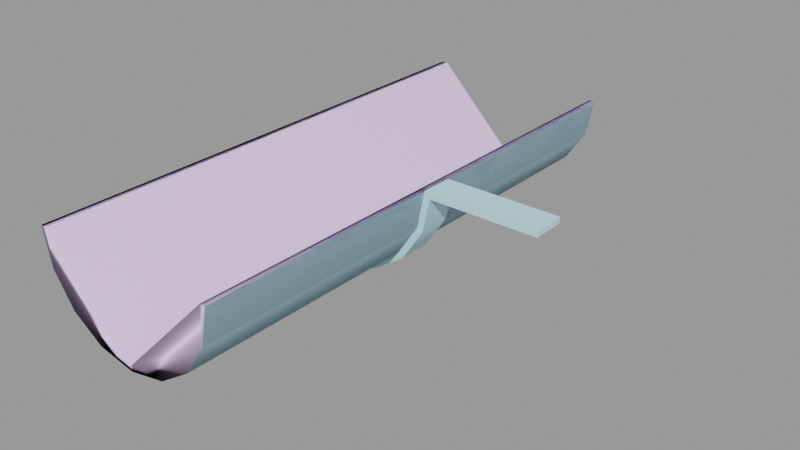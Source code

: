 # Source: gutter_64.blend  (saved by Blender 2.92.15; exported with 4.5.12 LTS)
import bpy
from mathutils import Matrix  # noqa: F401  (used for matrix-valued properties, if any)

bpy.ops.wm.read_factory_settings(use_empty=True)
scene = bpy.context.scene
scene.name = 'gutter_64.qc'

# ---- collections
col_gutter_64 = bpy.data.collections.new('gutter_64'); scene.collection.children.link(col_gutter_64)

# ---- materials (node trees are filled in below, after node groups)
mat_gutters001 = bpy.data.materials.new('gutters001')
mat_gutters001.use_transparent_shadow = False
mat_gutters001.diffuse_color = (0.5204, 0.8065, 0.9196, 1.0)
mat_phy = bpy.data.materials.new('  phy')
mat_phy.use_transparent_shadow = False
mat_phy.diffuse_color = (0.7973, 0.6242, 0.9523, 1.0)

# ---- material node trees

# ---- meshes
me_gutter_64 = bpy.data.meshes.new('Gutter_64')
me_gutter_64.from_pydata([(19.02, -2.0, -0.75), (19.02, 2.0, 0.0), (19.02, -2.0, 0.0), (19.02, 2.0, -0.75), (-17.41, -32.0, -4.305), (-18.27, 32.0, 1e-06), (-18.27, -32.0, -1e-06), (-17.41, 32.0, -4.305), (-14.97, -32.0, -7.955), (-14.97, 32.0, -7.955), (5.66, 2.0, -0.75), (5.66, -2.0, -0.75), (4.233, -32.0, -1e-06), (4.983, 32.0, 1e-06), (4.233, 32.0, 1e-06), (4.983, -32.0, -1e-06), (-18.1, -2.0, -4.592), (-18.8, 2.0, -4.879), (-18.8, -2.0, -4.879), (-18.1, 2.0, -4.592), (4.983, -2.0, 0.0), (4.983, 2.0, 0.0), (-19.02, 32.0, 1e-06), (-19.02, -32.0, -1e-06), (-15.5, -32.0, -8.485), (-18.1, 32.0, -4.592), (-15.5, 32.0, -8.485), (-18.1, -32.0, -4.592), (3.377, -32.0, -4.305), (0.9383, 32.0, -7.955), (0.9384, -32.0, -7.955), (3.377, 32.0, -4.305), (-11.32, -32.0, -10.39), (-11.32, 32.0, -10.39), (-7.017, -32.0, -11.25), (-7.017, 32.0, -11.25), (-2.711, -32.0, -10.39), (-2.711, 32.0, -10.39), (4.07, -2.0, -4.592), (4.763, -2.0, -4.879), (1.469, -2.0, -8.485), (1.999, -2.0, -9.016), (-2.424, -2.0, -11.09), (-2.137, -2.0, -11.78), (-7.017, -2.0, -12.0), (-7.017, -2.0, -12.75), (-11.61, -2.0, -11.09), (-11.9, -2.0, -11.78), (-15.5, -2.0, -8.485), (-16.03, -2.0, -9.016), (4.07, 32.0, -4.592), (4.07, -32.0, -4.592), (1.469, 32.0, -8.485), (1.469, -32.0, -8.485), (-16.03, 2.0, -9.016), (-11.9, 2.0, -11.78), (-2.424, 32.0, -11.09), (-2.424, -32.0, -11.09), (-7.017, 32.0, -12.0), (-7.017, -32.0, -12.0), (-11.61, 32.0, -11.09), (-11.61, -32.0, -11.09), (-7.017, 2.0, -12.75), (-2.137, 2.0, -11.78), (1.999, 2.0, -9.016), (4.763, 2.0, -4.879), (-15.5, 2.0, -8.485), (-11.61, 2.0, -11.09), (-7.017, 2.0, -12.0), (-2.424, 2.0, -11.09), (1.469, 2.0, -8.485), (4.07, 2.0, -4.592)], [], [(0, 1, 2), (0, 3, 1), (4, 5, 6), (4, 7, 5), (8, 7, 4), (8, 9, 7), (10, 0, 11), (10, 3, 0), (12, 13, 14), (12, 15, 13), (16, 17, 18), (16, 19, 17), (20, 1, 21), (20, 2, 1), (6, 22, 23), (6, 5, 22), (24, 25, 26), (24, 27, 25), (27, 22, 25), (27, 23, 22), (28, 29, 30), (28, 31, 29), (12, 31, 28), (12, 14, 31), (32, 9, 8), (32, 33, 9), (34, 33, 32), (34, 35, 33), (36, 35, 34), (36, 37, 35), (30, 37, 36), (30, 29, 37), (11, 0, 2), (11, 2, 20), (38, 11, 20), (38, 39, 11), (40, 39, 38), (40, 41, 39), (42, 41, 40), (42, 43, 41), (44, 43, 42), (44, 45, 43), (46, 45, 44), (46, 47, 45), (48, 47, 46), (48, 49, 47), (16, 49, 48), (16, 18, 49), (15, 50, 13), (15, 51, 50), (51, 52, 50), (51, 53, 52), (17, 49, 18), (17, 54, 49), (54, 47, 49), (54, 55, 47), (53, 56, 52), (53, 57, 56), (57, 58, 56), (57, 59, 58), (59, 60, 58), (59, 61, 60), (61, 26, 60), (61, 24, 26), (55, 45, 47), (55, 62, 45), (62, 43, 45), (62, 63, 43), (63, 41, 43), (63, 64, 41), (64, 39, 41), (64, 65, 39), (65, 11, 39), (65, 10, 11), (66, 17, 19), (66, 54, 17), (67, 54, 66), (67, 55, 54), (68, 55, 67), (68, 62, 55), (69, 62, 68), (69, 63, 62), (70, 63, 69), (70, 64, 63), (71, 64, 70), (71, 65, 64), (21, 65, 71), (21, 10, 65), (21, 3, 10), (21, 1, 3)])
me_gutter_64.polygons.foreach_set('use_smooth', [True] * 90)
_k = set([(0, 2), (0, 3), (0, 11), (1, 2), (1, 3), (1, 20), (1, 21), (2, 20), (3, 10), (4, 5), (5, 6), (6, 22), (10, 11), (10, 65), (11, 39), (12, 14), (12, 31), (13, 15), (16, 18), (16, 49), (17, 18), (17, 19), (17, 54), (18, 49), (21, 65), (22, 23), (39, 41), (41, 43), (43, 45), (45, 47), (47, 49), (54, 55), (55, 62), (62, 63), (63, 64), (64, 65)])
me_gutter_64.attributes.new('sharp_edge', 'BOOLEAN', 'EDGE').data.foreach_set('value', [ (min(e.vertices), max(e.vertices)) in _k for e in me_gutter_64.edges])
_uv = me_gutter_64.uv_layers.new(name='UVMap')
_uv.uv.foreach_set('vector', [0.7683, 0.9375, 0.7656, 0.9519, 0.7656, 0.9375, 0.7683, 0.9375, 0.7683, 0.9519, 0.7656, 0.9519, 0.7607, 0.227, 0.7759, 0.003906, 0.7759, 0.2337, 0.7607, 0.227, 0.7607, 0.01058, 0.7759, 0.003906, 0.7461, 0.2262, 0.7607, 0.01058, 0.7607, 0.227, 0.7461, 0.2262, 0.7461, 0.01138, 0.7607, 0.01058, 0.4011, 0.5478, 0.3867, 0.5903, 0.3867, 0.5478, 0.4011, 0.5478, 0.4011, 0.5903, 0.3867, 0.5903, 0.5796, 0.2336, 0.5742, 0.003938, 0.5769, 0.003906, 0.5796, 0.2336, 0.5769, 0.2337, 0.5742, 0.003938, 0.7305, 0.9519, 0.7332, 0.9375, 0.7332, 0.9519, 0.7305, 0.9519, 0.7305, 0.9375, 0.7332, 0.9375, 0.9558, 0.832, 0.9414, 0.8824, 0.9414, 0.832, 0.9558, 0.832, 0.9558, 0.8824, 0.9414, 0.8824, 0.8398, 0.2337, 0.8425, 0.003906, 0.8425, 0.2337, 0.8398, 0.2337, 0.8398, 0.003906, 0.8425, 0.003906, 0.8177, 0.2337, 0.8008, 0.003906, 0.8177, 0.003906, 0.8177, 0.2337, 0.8008, 0.2337, 0.8008, 0.003906, 0.8008, 0.2337, 0.7852, 0.003906, 0.8008, 0.003906, 0.8008, 0.2337, 0.7852, 0.2337, 0.7852, 0.003906, 0.6793, 0.227, 0.6939, 0.01138, 0.6939, 0.2262, 0.6793, 0.227, 0.6793, 0.01058, 0.6939, 0.01138, 0.6641, 0.2337, 0.6793, 0.01058, 0.6793, 0.227, 0.6641, 0.2337, 0.6641, 0.003906, 0.6793, 0.01058, 0.1815, 0.6875, 0.1936, 0.4727, 0.1936, 0.6875, 0.1815, 0.6875, 0.1815, 0.4727, 0.1936, 0.4727, 0.1671, 0.6875, 0.1815, 0.4727, 0.1815, 0.6875, 0.1671, 0.6875, 0.1671, 0.4727, 0.1815, 0.4727, 0.1528, 0.6875, 0.1671, 0.4727, 0.1671, 0.6875, 0.1528, 0.6875, 0.1528, 0.4727, 0.1671, 0.4727, 0.1406, 0.6875, 0.1528, 0.4727, 0.1528, 0.6875, 0.1406, 0.6875, 0.1406, 0.4727, 0.1528, 0.4727, 0.3451, 0.7856, 0.3147, 0.8156, 0.3125, 0.8141, 0.3451, 0.7856, 0.3125, 0.8141, 0.3405, 0.7722, 0.356, 0.7786, 0.3451, 0.7856, 0.3405, 0.7722, 0.356, 0.7786, 0.3555, 0.7817, 0.3451, 0.7856, 0.3728, 0.7786, 0.3555, 0.7817, 0.356, 0.7786, 0.3728, 0.7786, 0.3734, 0.7813, 0.3555, 0.7817, 0.3884, 0.7722, 0.3734, 0.7813, 0.3728, 0.7786, 0.3884, 0.7722, 0.3899, 0.7744, 0.3734, 0.7813, 0.4002, 0.7603, 0.3899, 0.7744, 0.3884, 0.7722, 0.4002, 0.7603, 0.4025, 0.7618, 0.3899, 0.7744, 0.4067, 0.7448, 0.4025, 0.7618, 0.4002, 0.7603, 0.4067, 0.7448, 0.4093, 0.7453, 0.4025, 0.7618, 0.4067, 0.728, 0.4093, 0.7453, 0.4067, 0.7448, 0.4067, 0.728, 0.4093, 0.7274, 0.4093, 0.7453, 0.4002, 0.7124, 0.4093, 0.7274, 0.4067, 0.728, 0.4002, 0.7124, 0.4025, 0.7109, 0.4093, 0.7274, 0.7356, 0.2337, 0.7199, 0.003906, 0.7356, 0.003906, 0.7356, 0.2337, 0.7199, 0.2337, 0.7199, 0.003906, 0.7199, 0.2337, 0.7031, 0.003906, 0.7199, 0.003906, 0.7199, 0.2337, 0.7031, 0.2337, 0.7031, 0.003906, 0.237, 0.9375, 0.2227, 0.9534, 0.2227, 0.9375, 0.237, 0.9375, 0.237, 0.9534, 0.2227, 0.9534, 0.237, 0.9534, 0.2227, 0.9712, 0.2227, 0.9534, 0.237, 0.9534, 0.237, 0.9712, 0.2227, 0.9712, 0.9633, 0.2337, 0.9493, 0.003906, 0.9633, 0.003906, 0.9633, 0.2337, 0.9493, 0.2337, 0.9493, 0.003906, 0.9493, 0.2337, 0.9328, 0.003906, 0.9493, 0.003906, 0.9493, 0.2337, 0.9328, 0.2337, 0.9328, 0.003906, 0.9328, 0.2337, 0.9163, 0.003906, 0.9328, 0.003906, 0.9328, 0.2337, 0.9163, 0.2337, 0.9163, 0.003906, 0.9163, 0.2337, 0.9023, 0.003906, 0.9163, 0.003906, 0.9163, 0.2337, 0.9023, 0.2337, 0.9023, 0.003906, 0.4011, 0.4727, 0.3867, 0.4884, 0.3867, 0.4727, 0.4011, 0.4727, 0.4011, 0.4884, 0.3867, 0.4884, 0.4011, 0.4884, 0.3867, 0.5062, 0.3867, 0.4884, 0.4011, 0.4884, 0.4011, 0.5062, 0.3867, 0.5062, 0.4011, 0.5062, 0.3867, 0.5233, 0.3867, 0.5062, 0.4011, 0.5062, 0.4011, 0.5233, 0.3867, 0.5233, 0.4011, 0.5233, 0.3867, 0.5373, 0.3867, 0.5233, 0.4011, 0.5233, 0.4011, 0.5373, 0.3867, 0.5373, 0.4011, 0.5373, 0.3867, 0.5478, 0.3867, 0.5373, 0.4011, 0.5373, 0.4011, 0.5478, 0.3867, 0.5478, 0.6315, 0.728, 0.6357, 0.7109, 0.638, 0.7124, 0.6315, 0.728, 0.6289, 0.7274, 0.6357, 0.7109, 0.6315, 0.7448, 0.6289, 0.7274, 0.6315, 0.728, 0.6315, 0.7448, 0.6289, 0.7453, 0.6289, 0.7274, 0.638, 0.7603, 0.6289, 0.7453, 0.6315, 0.7448, 0.638, 0.7603, 0.6357, 0.7618, 0.6289, 0.7453, 0.6499, 0.7722, 0.6357, 0.7618, 0.638, 0.7603, 0.6499, 0.7722, 0.6484, 0.7744, 0.6357, 0.7618, 0.6654, 0.7786, 0.6484, 0.7744, 0.6499, 0.7722, 0.6654, 0.7786, 0.6649, 0.7813, 0.6484, 0.7744, 0.6822, 0.7786, 0.6649, 0.7813, 0.6654, 0.7786, 0.6822, 0.7786, 0.6827, 0.7817, 0.6649, 0.7813, 0.6977, 0.7722, 0.6827, 0.7817, 0.6822, 0.7786, 0.6977, 0.7722, 0.6931, 0.7856, 0.6827, 0.7817, 0.6977, 0.7722, 0.7235, 0.8156, 0.6931, 0.7856, 0.6977, 0.7722, 0.7257, 0.8141, 0.7235, 0.8156])
me_gutter_64.materials.append(mat_gutters001)
me_gutter_64.use_remesh_fix_poles = True
me_gutter_64.use_remesh_preserve_attributes = False
me_gutter_64.use_mirror_vertex_groups = False
me_gutter_64.update()
me_gutter_64.normals_split_custom_set([tuple(v) for v in zip(*[iter([1.0, 0.0, 0.0, 1.0, 0.0, 0.0, 1.0, 0.0, 0.0, 1.0, 0.0, 0.0, 1.0, 0.0, 0.0, 1.0, 0.0, 0.0, 0.9239, -8.476e-06, 0.3827, 0.9808, 1.201e-07, 0.1951, 0.9808, 1.201e-07, 0.1951, 0.9239, -2.708e-08, 0.3827, 0.9239, 1.26e-08, 0.3827, 0.9808, 0.0, 0.1951, 0.7071, -2.863e-08, 0.7071, 0.9239, 1.26e-08, 0.3827, 0.9239, -2.708e-08, 0.3827, 0.7071, -2.863e-08, 0.7071, 0.7071, 1.318e-08, 0.7071, 0.9239, 1.26e-08, 0.3827, 0.0, 0.0, -1.0, 0.0, 0.0, -1.0, 0.0, 0.0, -1.0, 0.0, 0.0, -1.0, 0.0, 0.0, -1.0, 0.0, 0.0, -1.0, 0.0, -3.125e-08, 1.0, 0.0, -3.125e-08, 1.0, 0.0, -3.125e-08, 1.0, 0.0, -3.125e-08, 1.0, 0.0, -3.125e-08, 1.0, 0.0, -3.125e-08, 1.0, -0.3827, 0.0, 0.9239, -0.3827, 0.0, 0.9239, -0.3827, 0.0, 0.9239, -0.3827, 0.0, 0.9239, -0.3827, 0.0, 0.9239, -0.3827, 0.0, 0.9239, 0.0, 0.0, 1.0, 0.0, 0.0, 1.0, 0.0, 0.0, 1.0, 0.0, 0.0, 1.0, 0.0, 0.0, 1.0, 0.0, 0.0, 1.0, 0.0, -3.125e-08, 1.0, 0.0, -3.125e-08, 1.0, 0.0, -3.125e-08, 1.0, 0.0, -3.125e-08, 1.0, 0.0, -3.125e-08, 1.0, 0.0, -3.125e-08, 1.0, -0.7071, -2.996e-08, -0.7071, -0.9239, -1.303e-09, -0.3827, -0.7071, -1.503e-10, -0.7071, -0.7071, -2.996e-08, -0.7071, -0.9239, -7.791e-08, -0.3827, -0.9239, -1.303e-09, -0.3827, -0.9239, -7.791e-08, -0.3827, -0.9808, -4.769e-09, -0.1951, -0.9239, -1.303e-09, -0.3827, -0.9239, -7.791e-08, -0.3827, -0.9808, -1.026e-07, -0.1951, -0.9808, -4.769e-09, -0.1951, -0.9239, -4.699e-08, 0.3827, -0.7071, -5.628e-08, 0.7071, -0.7071, -5.343e-08, 0.7071, -0.9239, -4.699e-08, 0.3827, -0.9239, -4.965e-08, 0.3827, -0.7071, -5.628e-08, 0.7071, -0.9808, -3.985e-08, 0.1951, -0.9239, -4.965e-08, 0.3827, -0.9239, -4.699e-08, 0.3827, -0.9808, -2.716e-08, 0.1951, -0.9808, -2.716e-08, 0.1951, -0.9239, 8.549e-06, 0.3827, 0.3827, -2.718e-08, 0.9239, 0.7071, 1.318e-08, 0.7071, 0.7071, -2.863e-08, 0.7071, 0.3827, -2.718e-08, 0.9239, 0.3827, -1.214e-08, 0.9239, 0.7071, 1.318e-08, 0.7071, 1.712e-06, -3.174e-08, 1.0, 0.3827, -1.214e-08, 0.9239, 0.3827, -2.718e-08, 0.9239, 1.712e-06, -3.174e-08, 1.0, -1.625e-06, -3.116e-08, 1.0, 0.3827, -1.214e-08, 0.9239, -0.3827, -4.57e-08, 0.9239, -1.625e-06, -3.116e-08, 1.0, 1.712e-06, -3.174e-08, 1.0, -0.3827, -4.57e-08, 0.9239, -0.3827, -4.916e-08, 0.9239, -1.625e-06, -3.116e-08, 1.0, -0.7071, -5.343e-08, 0.7071, -0.3827, -4.916e-08, 0.9239, -0.3827, -4.57e-08, 0.9239, -0.7071, -5.343e-08, 0.7071, -0.7071, -5.628e-08, 0.7071, -0.3827, -4.916e-08, 0.9239, 3.486e-08, -1.0, 1.811e-07, 7.14e-08, -1.0, 0.0, 7.128e-08, -1.0, 1.294e-08, 3.486e-08, -1.0, 1.811e-07, 7.128e-08, -1.0, 1.294e-08, 3.219e-08, -1.0, 1.717e-07, 0.0, -1.0, 0.0, 3.486e-08, -1.0, 1.811e-07, 3.219e-08, -1.0, 1.717e-07, 0.0, -1.0, 0.0, 0.0, -1.0, -1.424e-08, 3.486e-08, -1.0, 1.811e-07, 0.0, -1.0, -2.576e-07, 0.0, -1.0, -1.424e-08, 0.0, -1.0, 0.0, 0.0, -1.0, -2.576e-07, 0.0, -1.0, -2.535e-07, 0.0, -1.0, -1.424e-08, 0.0, -1.0, -1.184e-08, 0.0, -1.0, -2.535e-07, 0.0, -1.0, -2.576e-07, 0.0, -1.0, -1.184e-08, 3.16e-09, -1.0, -5.732e-08, 0.0, -1.0, -2.535e-07, -1.002e-07, -1.0, -1.03e-06, 3.16e-09, -1.0, -5.732e-08, 0.0, -1.0, -1.184e-08, -1.002e-07, -1.0, -1.03e-06, -7.389e-08, -1.0, -1.014e-06, 3.16e-09, -1.0, -5.732e-08, 1.677e-07, -1.0, -4.737e-08, -7.389e-08, -1.0, -1.014e-06, -1.002e-07, -1.0, -1.03e-06, 1.677e-07, -1.0, -4.737e-08, 1.833e-07, -1.0, 0.0, -7.389e-08, -1.0, -1.014e-06, 7.14e-08, -1.0, 0.0, 1.833e-07, -1.0, 0.0, 1.677e-07, -1.0, -4.737e-08, 7.14e-08, -1.0, 0.0, 7.313e-08, -1.0, 0.0, 1.833e-07, -1.0, 0.0, 0.0, -1.0, 0.0, 7.313e-08, -1.0, 0.0, 7.14e-08, -1.0, 0.0, 0.0, -1.0, 0.0, 0.0, -1.0, 0.0, 0.0, -1.0, 0.0, 0.9808, 3.67e-08, -0.1951, 0.9239, 4.864e-08, -0.3827, 0.9808, 3.819e-08, -0.1951, 0.9808, 3.67e-08, -0.1951, 0.9239, 3.879e-08, -0.3827, 0.9239, 4.864e-08, -0.3827, 0.9239, 3.879e-08, -0.3827, 0.7071, 5.026e-08, -0.7071, 0.9239, 4.864e-08, -0.3827, 0.9239, 3.879e-08, -0.3827, 0.7071, 3.978e-08, -0.7071, 0.7071, 5.026e-08, -0.7071, -0.8315, 0.0, -0.5556, -0.7071, 0.0, -0.7071, -0.8315, 0.0, -0.5556, -0.8315, 0.0, -0.5556, -0.7071, 0.0, -0.7071, -0.7071, 0.0, -0.7071, -0.7071, 0.0, -0.7071, -0.3827, 0.0, -0.9239, -0.7071, 0.0, -0.7071, -0.7071, 0.0, -0.7071, -0.3827, 0.0, -0.9239, -0.3827, 0.0, -0.9239, 0.7071, 3.978e-08, -0.7071, 0.3827, 3.279e-08, -0.9239, 0.7071, 5.026e-08, -0.7071, 0.7071, 3.978e-08, -0.7071, 0.3827, 3.768e-08, -0.9239, 0.3827, 3.279e-08, -0.9239, 0.3827, 3.768e-08, -0.9239, 1.799e-06, 2.464e-08, -1.0, 0.3827, 3.279e-08, -0.9239, 0.3827, 3.768e-08, -0.9239, -1.828e-06, 2.354e-08, -1.0, 1.799e-06, 2.464e-08, -1.0, -1.828e-06, 2.354e-08, -1.0, -0.3827, 1.262e-08, -0.9239, 1.799e-06, 2.464e-08, -1.0, -1.828e-06, 2.354e-08, -1.0, -0.3827, 2.138e-09, -0.9239, -0.3827, 1.262e-08, -0.9239, -0.3827, 2.138e-09, -0.9239, -0.7071, -1.503e-10, -0.7071, -0.3827, 1.262e-08, -0.9239, -0.3827, 2.138e-09, -0.9239, -0.7071, -2.996e-08, -0.7071, -0.7071, -1.503e-10, -0.7071, -0.3827, 0.0, -0.9239, -4.294e-06, 0.0, -1.0, -0.3827, 0.0, -0.9239, -0.3827, 0.0, -0.9239, 4.275e-06, 0.0, -1.0, -4.294e-06, 0.0, -1.0, 4.275e-06, 0.0, -1.0, 0.3827, 0.0, -0.9239, -4.294e-06, 0.0, -1.0, 4.275e-06, 0.0, -1.0, 0.3827, 0.0, -0.9239, 0.3827, 0.0, -0.9239, 0.3827, 0.0, -0.9239, 0.7071, 0.0, -0.7071, 0.3827, 0.0, -0.9239, 0.3827, 0.0, -0.9239, 0.7071, 0.0, -0.7071, 0.7071, 0.0, -0.7071, 0.7071, 0.0, -0.7071, 0.9205, 0.0, -0.3907, 0.7071, 0.0, -0.7071, 0.7071, 0.0, -0.7071, 0.9205, 0.0, -0.3907, 0.9205, 0.0, -0.3907, 0.9205, 0.0, -0.3907, 0.9772, 0.0, -0.2122, 0.9205, 0.0, -0.3907, 0.9205, 0.0, -0.3907, 0.9772, 0.0, -0.2122, 0.9772, 0.0, -0.2122, -7.342e-08, 1.0, 1.325e-07, 0.0, 1.0, -1.232e-07, 0.0, 1.0, -1.384e-07, -7.342e-08, 1.0, 1.325e-07, -7.528e-08, 1.0, 1.232e-07, 0.0, 1.0, -1.232e-07, -8.884e-08, 1.0, 1.184e-08, -7.528e-08, 1.0, 1.232e-07, -7.342e-08, 1.0, 1.325e-07, -8.884e-08, 1.0, 1.184e-08, -9.029e-08, 1.0, 0.0, -7.528e-08, 1.0, 1.232e-07, 0.0, 1.0, 0.0, -9.029e-08, 1.0, 0.0, -8.884e-08, 1.0, 1.184e-08, 0.0, 1.0, 0.0, 0.0, 1.0, 0.0, -9.029e-08, 1.0, 0.0, 0.0, 1.0, 0.0, 0.0, 1.0, 0.0, 0.0, 1.0, 0.0, 0.0, 1.0, 0.0, 0.0, 1.0, -2.866e-08, 0.0, 1.0, 0.0, 0.0, 1.0, -3.768e-07, 0.0, 1.0, -2.866e-08, 0.0, 1.0, 0.0, 0.0, 1.0, -3.768e-07, 0.0, 1.0, -3.838e-07, 0.0, 1.0, -2.866e-08, 0.0, 1.0, -1.184e-08, 0.0, 1.0, -3.838e-07, 0.0, 1.0, -3.768e-07, 0.0, 1.0, -1.184e-08, 0.0, 1.0, 0.0, 0.0, 1.0, -3.838e-07, 0.0, 1.0, 0.0, 0.0, 1.0, 0.0, 0.0, 1.0, -1.184e-08, -3.687e-08, 1.0, -1.847e-07, -3.657e-08, 1.0, -1.951e-07, 0.0, 1.0, 0.0, -3.687e-08, 1.0, -1.847e-07, -6.808e-08, 1.0, -1.294e-08, -3.657e-08, 1.0, -1.951e-07, -3.687e-08, 1.0, -1.847e-07, -6.796e-08, 1.0, 0.0, -6.808e-08, 1.0, -1.294e-08])] * 3)])
me_gutter_64_physics = bpy.data.meshes.new('gutter_64_physics')
me_gutter_64_physics.from_pydata([(-11.61, 32.0, -11.09), (-7.017, 32.0, -12.0), (-11.61, -32.0, -11.09), (-7.017, -32.0, -12.0), (-7.017, -32.0, -11.25), (-7.017, 32.0, -11.25), (-15.5, -32.0, -8.485), (-18.1, -32.0, -4.592), (-18.27, -32.0, -1e-06), (-19.02, -32.0, -1e-06), (-18.1, 32.0, -4.592), (-19.02, 32.0, 1e-06), (-18.27, 32.0, 1e-06), (-15.5, 32.0, -8.485), (-6.968, 32.0, -11.25), (-6.968, 32.0, -12.0), (-6.968, -32.0, -11.25), (-6.968, -32.0, -12.0), (-2.424, -32.0, -11.09), (1.469, -32.0, -8.485), (4.07, -32.0, -4.592), (4.233, -32.0, -1e-06), (4.983, -32.0, -1e-06), (4.233, 32.0, 1e-06), (4.983, 32.0, 1e-06), (4.07, 32.0, -4.592), (1.469, 32.0, -8.485), (-2.424, 32.0, -11.09)], [], [(0, 1, 2), (2, 1, 3), (3, 1, 4), (1, 5, 4), (3, 4, 2), (4, 6, 2), (4, 7, 6), (4, 8, 7), (8, 9, 7), (10, 11, 12), (10, 12, 13), (13, 12, 0), (0, 12, 5), (0, 5, 1), (0, 2, 13), (2, 6, 13), (13, 6, 7), (5, 8, 4), (5, 12, 8), (7, 9, 10), (10, 9, 11), (11, 9, 12), (9, 8, 12), (13, 7, 10), (14, 15, 16), (16, 15, 17), (18, 16, 17), (18, 19, 16), (19, 20, 16), (20, 21, 16), (20, 22, 21), (18, 17, 15), (23, 14, 21), (21, 14, 16), (22, 24, 21), (24, 23, 21), (23, 24, 25), (23, 25, 26), (23, 26, 27), (23, 27, 14), (14, 27, 15), (19, 18, 26), (26, 18, 27), (27, 18, 15), (25, 20, 26), (20, 19, 26), (20, 25, 22), (25, 24, 22)])
me_gutter_64_physics.polygons.foreach_set('use_smooth', [True] * 48)
_uv = me_gutter_64_physics.uv_layers.new(name='UVMap')
_uv.uv.foreach_set('vector', [0.0, 0.0, 0.0, 0.0, 0.0, 0.0, 0.0, 0.0, 0.0, 0.0, 0.0, 0.0, 0.0, 0.0, 0.0, 0.0, 0.0, 0.0, 0.0, 0.0, 0.0, 0.0, 0.0, 0.0, 0.0, 0.0, 0.0, 0.0, 0.0, 0.0, 0.0, 0.0, 0.0, 0.0, 0.0, 0.0, 0.0, 0.0, 0.0, 0.0, 0.0, 0.0, 0.0, 0.0, 0.0, 0.0, 0.0, 0.0, 0.0, 0.0, 0.0, 0.0, 0.0, 0.0, 0.0, 0.0, 0.0, 0.0, 0.0, 0.0, 0.0, 0.0, 0.0, 0.0, 0.0, 0.0, 0.0, 0.0, 0.0, 0.0, 0.0, 0.0, 0.0, 0.0, 0.0, 0.0, 0.0, 0.0, 0.0, 0.0, 0.0, 0.0, 0.0, 0.0, 0.0, 0.0, 0.0, 0.0, 0.0, 0.0, 0.0, 0.0, 0.0, 0.0, 0.0, 0.0, 0.0, 0.0, 0.0, 0.0, 0.0, 0.0, 0.0, 0.0, 0.0, 0.0, 0.0, 0.0, 0.0, 0.0, 0.0, 0.0, 0.0, 0.0, 0.0, 0.0, 0.0, 0.0, 0.0, 0.0, 0.0, 0.0, 0.0, 0.0, 0.0, 0.0, 0.0, 0.0, 0.0, 0.0, 0.0, 0.0, 0.0, 0.0, 0.0, 0.0, 0.0, 0.0, 0.0, 0.0, 0.0, 0.0, 0.0, 0.0, 0.0, 0.0, 0.0, 0.0, 0.0, 0.0, 0.0, 0.0, 0.0, 0.0, 0.0, 0.0, 0.0, 0.0, 0.0, 0.0, 0.0, 0.0, 0.0, 0.0, 0.0, 0.0, 0.0, 0.0, 0.0, 0.0, 0.0, 0.0, 0.0, 0.0, 0.0, 0.0, 0.0, 0.0, 0.0, 0.0, 0.0, 0.0, 0.0, 0.0, 0.0, 0.0, 0.0, 0.0, 0.0, 0.0, 0.0, 0.0, 0.0, 0.0, 0.0, 0.0, 0.0, 0.0, 0.0, 0.0, 0.0, 0.0, 0.0, 0.0, 0.0, 0.0, 0.0, 0.0, 0.0, 0.0, 0.0, 0.0, 0.0, 0.0, 0.0, 0.0, 0.0, 0.0, 0.0, 0.0, 0.0, 0.0, 0.0, 0.0, 0.0, 0.0, 0.0, 0.0, 0.0, 0.0, 0.0, 0.0, 0.0, 0.0, 0.0, 0.0, 0.0, 0.0, 0.0, 0.0, 0.0, 0.0, 0.0, 0.0, 0.0, 0.0, 0.0, 0.0, 0.0, 0.0, 0.0, 0.0, 0.0, 0.0, 0.0, 0.0, 0.0, 0.0, 0.0, 0.0, 0.0, 0.0, 0.0, 0.0, 0.0, 0.0, 0.0, 0.0, 0.0, 0.0, 0.0, 0.0, 0.0, 0.0, 0.0, 0.0, 0.0, 0.0, 0.0, 0.0, 0.0, 0.0, 0.0, 0.0, 0.0, 0.0, 0.0, 0.0])
me_gutter_64_physics.materials.append(mat_phy)
me_gutter_64_physics.use_remesh_fix_poles = True
me_gutter_64_physics.use_remesh_preserve_attributes = False
me_gutter_64_physics.use_mirror_vertex_groups = False
me_gutter_64_physics.update()
me_gutter_64_physics.normals_split_custom_set([tuple(v) for v in zip(*[iter([-0.1334, 0.9156, -0.3793, -0.005905, 0.9993, -0.0356, 0.01259, 0.9238, -0.3827, 0.01259, 0.9238, -0.3827, -0.005905, 0.9993, -0.0356, 0.01171, 0.9993, -0.03562, 0.01171, 0.9993, -0.03562, -0.005905, 0.9993, -0.0356, 0.08282, -0.6594, 0.7472, -0.005905, 0.9993, -0.0356, -0.02574, -0.6952, 0.7184, 0.08282, -0.6594, 0.7472, 0.01171, 0.9993, -0.03562, 0.08282, -0.6594, 0.7472, 0.01259, 0.9238, -0.3827, 0.08282, -0.6594, 0.7472, 0.06305, 0.7057, -0.7057, 0.01259, 0.9238, -0.3827, 0.08282, -0.6594, 0.7472, 0.08914, 0.4412, -0.893, 0.06305, 0.7057, -0.7057, 0.08282, -0.6594, 0.7472, 0.02572, -0.7184, 0.6952, 0.08914, 0.4412, -0.893, 0.02572, -0.7184, 0.6952, 0.005864, 0.03554, -0.9994, 0.08914, 0.4412, -0.893, -0.01669, 0.3208, -0.947, -0.0117, 0.0356, -0.9993, -0.08282, -0.7473, 0.6593, -0.01669, 0.3208, -0.947, -0.08282, -0.7473, 0.6593, -0.03162, 0.7068, -0.7067, -0.03162, 0.7068, -0.7067, -0.08282, -0.7473, 0.6593, -0.1334, 0.9156, -0.3793, -0.1334, 0.9156, -0.3793, -0.08282, -0.7473, 0.6593, -0.02574, -0.6952, 0.7184, -0.1334, 0.9156, -0.3793, -0.02574, -0.6952, 0.7184, -0.005905, 0.9993, -0.0356, -0.1334, 0.9156, -0.3793, 0.01259, 0.9238, -0.3827, -0.03162, 0.7068, -0.7067, 0.01259, 0.9238, -0.3827, 0.06305, 0.7057, -0.7057, -0.03162, 0.7068, -0.7067, -0.03162, 0.7068, -0.7067, 0.06305, 0.7057, -0.7057, 0.08914, 0.4412, -0.893, -0.02574, -0.6952, 0.7184, 0.02572, -0.7184, 0.6952, 0.08282, -0.6594, 0.7472, -0.02574, -0.6952, 0.7184, -0.08282, -0.7473, 0.6593, 0.02572, -0.7184, 0.6952, 0.08914, 0.4412, -0.893, 0.005864, 0.03554, -0.9994, -0.01669, 0.3208, -0.947, -0.01669, 0.3208, -0.947, 0.005864, 0.03554, -0.9994, -0.0117, 0.0356, -0.9993, -0.0117, 0.0356, -0.9993, 0.005864, 0.03554, -0.9994, -0.08282, -0.7473, 0.6593, 0.005864, 0.03554, -0.9994, 0.02572, -0.7184, 0.6952, -0.08282, -0.7473, 0.6593, -0.03162, 0.7068, -0.7067, 0.08914, 0.4412, -0.893, -0.01669, 0.3208, -0.947, -0.02544, -0.6936, -0.7199, -0.005844, 0.9993, 0.03596, 0.08241, -0.6578, -0.7487, 0.08241, -0.6578, -0.7487, -0.005844, 0.9993, 0.03596, 0.01166, 0.9993, 0.03596, 0.01246, 0.9231, 0.3845, 0.08241, -0.6578, -0.7487, 0.01166, 0.9993, 0.03596, 0.01246, 0.9231, 0.3845, 0.06253, 0.7057, 0.7057, 0.08241, -0.6578, -0.7487, 0.06253, 0.7057, 0.7057, 0.08867, 0.4412, 0.893, 0.08241, -0.6578, -0.7487, 0.08867, 0.4412, 0.893, 0.02529, -0.7279, -0.6852, 0.08241, -0.6578, -0.7487, 0.08867, 0.4412, 0.893, 0.005878, 0.1165, 0.9932, 0.02529, -0.7279, -0.6852, 0.01246, 0.9231, 0.3845, 0.01166, 0.9993, 0.03596, -0.005844, 0.9993, 0.03596, -0.08529, -0.7255, -0.6829, -0.02544, -0.6936, -0.7199, 0.02529, -0.7279, -0.6852, 0.02529, -0.7279, -0.6852, -0.02544, -0.6936, -0.7199, 0.08241, -0.6578, -0.7487, 0.005878, 0.1165, 0.9932, -0.0116, -0.1267, 0.9919, 0.02529, -0.7279, -0.6852, -0.0116, -0.1267, 0.9919, -0.08529, -0.7255, -0.6829, 0.02529, -0.7279, -0.6852, -0.08529, -0.7255, -0.6829, -0.0116, -0.1267, 0.9919, -0.01671, 0.3207, 0.947, -0.08529, -0.7255, -0.6829, -0.01671, 0.3207, 0.947, -0.03163, 0.7068, 0.7067, -0.08529, -0.7255, -0.6829, -0.03163, 0.7068, 0.7067, -0.1331, 0.9149, 0.3811, -0.08529, -0.7255, -0.6829, -0.1331, 0.9149, 0.3811, -0.02544, -0.6936, -0.7199, -0.02544, -0.6936, -0.7199, -0.1331, 0.9149, 0.3811, -0.005844, 0.9993, 0.03596, 0.06253, 0.7057, 0.7057, 0.01246, 0.9231, 0.3845, -0.03163, 0.7068, 0.7067, -0.03163, 0.7068, 0.7067, 0.01246, 0.9231, 0.3845, -0.1331, 0.9149, 0.3811, -0.1331, 0.9149, 0.3811, 0.01246, 0.9231, 0.3845, -0.005844, 0.9993, 0.03596, -0.01671, 0.3207, 0.947, 0.08867, 0.4412, 0.893, -0.03163, 0.7068, 0.7067, 0.08867, 0.4412, 0.893, 0.06253, 0.7057, 0.7057, -0.03163, 0.7068, 0.7067, 0.08867, 0.4412, 0.893, -0.01671, 0.3207, 0.947, 0.005878, 0.1165, 0.9932, -0.01671, 0.3207, 0.947, -0.0116, -0.1267, 0.9919, 0.005878, 0.1165, 0.9932])] * 3)])
arm_gutter_64_qc_skeleton = bpy.data.armatures.new('gutter_64.qc_skeleton')  # bones are not reproduced

# ---- objects
ob_gutter_64_qc_skeleton = bpy.data.objects.new('gutter_64.qc_skeleton', arm_gutter_64_qc_skeleton)
ob_gutter_64 = bpy.data.objects.new('Gutter_64', me_gutter_64)
ob_gutter_64_physics = bpy.data.objects.new('gutter_64_physics', me_gutter_64_physics)

# ---- transforms, parenting, visibility, modifiers, constraints
ob_gutter_64_qc_skeleton.location = (0.0, 0.0, 0.0)
ob_gutter_64_qc_skeleton.show_in_front = True
ob_gutter_64_qc_skeleton.lineart.crease_threshold = 0.0
ob_gutter_64.parent = ob_gutter_64_qc_skeleton
ob_gutter_64.location = (0.0, 0.0, 0.0)
ob_gutter_64.lineart.crease_threshold = 0.0
_vg = ob_gutter_64.vertex_groups.new(name='static_prop')
_vg.add([0, 1, 2, 3, 4, 5, 6, 7, 8, 9, 10, 11, 12, 13, 14, 15, 16, 17, 18, 19, 20, 21, 22, 23, 24, 25, 26, 27, 28, 29, 30, 31, 32, 33, 34, 35, 36, 37, 38, 39, 40, 41, 42, 43, 44, 45, 46, 47, 48, 49, 50, 51, 52, 53, 54, 55, 56, 57, 58, 59, 60, 61, 62, 63, 64, 65, 66, 67, 68, 69, 70, 71], 1.0, 'REPLACE')
_m = ob_gutter_64.modifiers.new('Armature', 'ARMATURE')
_m.object = ob_gutter_64_qc_skeleton
ob_gutter_64_physics.parent = ob_gutter_64_qc_skeleton
ob_gutter_64_physics.location = (0.0, 0.0, 0.0)
ob_gutter_64_physics.display_type = 'SOLID'
ob_gutter_64_physics.show_wire = True
ob_gutter_64_physics.lineart.crease_threshold = 0.0
_vg = ob_gutter_64_physics.vertex_groups.new(name='static_prop')
_vg.add([0, 1, 2, 3, 4, 5, 6, 7, 8, 9, 10, 11, 12, 13, 14, 15, 16, 17, 18, 19, 20, 21, 22, 23, 24, 25, 26, 27], 1.0, 'REPLACE')
_m = ob_gutter_64_physics.modifiers.new('Armature', 'ARMATURE')
_m.object = ob_gutter_64_qc_skeleton

# ---- collection membership
scene.collection.objects.link(ob_gutter_64_qc_skeleton)
scene.collection.objects.link(ob_gutter_64)
scene.collection.objects.link(ob_gutter_64_physics)
col_gutter_64.objects.link(ob_gutter_64_qc_skeleton)
col_gutter_64.objects.link(ob_gutter_64)
col_gutter_64.objects.link(ob_gutter_64_physics)

# ---- scene / render settings (as saved in the file)
scene.frame_start = 1; scene.frame_end = 250; scene.frame_set(0)
scene.render.engine = 'BLENDER_EEVEE_NEXT'
scene.cycles.use_denoising = False
scene.cycles.samples = 128
scene.cycles.sampling_pattern = 'TABULATED_SOBOL'
scene.cycles.use_adaptive_sampling = False
scene.cycles.use_light_tree = False
scene.view_settings.view_transform = 'Filmic'
bpy.context.view_layer.update()

# ---- added for rendering (the .blend has no active camera and no usable light): camera, sun + grey world if the file has none
cam_auto = bpy.data.cameras.new('AutoCamera')
cam_auto.lens = 50.0
cam_auto.sensor_width = 36.0
cam_auto.clip_end = 1226.46
ob_auto_camera = bpy.data.objects.new('AutoCamera', cam_auto)
scene.collection.objects.link(ob_auto_camera)
ob_auto_camera.location = (69.8841, -83.8609, 49.5323)
ob_auto_camera.rotation_euler = (1.09748, -7.21219e-08, 0.694738)
scene.camera = ob_auto_camera
light_auto_sun = bpy.data.lights.new('AutoSun', 'SUN')
light_auto_sun.energy = 3.0
light_auto_sun.angle = 0.0523599
ob_auto_sun = bpy.data.objects.new('AutoSun', light_auto_sun)
scene.collection.objects.link(ob_auto_sun)
ob_auto_sun.rotation_euler = (0.872665, 0.174533, 0.523599)
if scene.world is None:
    world_auto = bpy.data.worlds.new('AutoWorld')
    world_auto.color = (0.3, 0.3, 0.3)
    scene.world = world_auto
bpy.context.view_layer.update()
